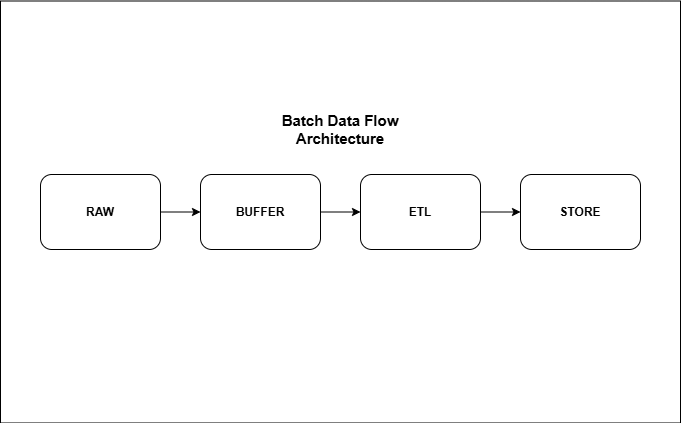

The diagram above was exported from draw.io. Its source (the exported page's mxGraphModel, read from the mxfile embedded in the PNG):
<mxGraphModel dx="1042" dy="722" grid="1" gridSize="10" guides="1" tooltips="1" connect="1" arrows="1" fold="1" page="1" pageScale="1" pageWidth="827" pageHeight="1169" math="0" shadow="0">
  <root>
    <mxCell id="0" />
    <mxCell id="1" parent="0" />
    <mxCell id="87DNcUDZsgEu40CwIOIW-10" parent="1" style="rounded=0;whiteSpace=wrap;html=1;" value="" vertex="1">
      <mxGeometry height="422" width="680" x="40" y="56.5" as="geometry" />
    </mxCell>
    <mxCell id="87DNcUDZsgEu40CwIOIW-3" edge="1" parent="1" source="87DNcUDZsgEu40CwIOIW-1" style="edgeStyle=orthogonalEdgeStyle;rounded=0;orthogonalLoop=1;jettySize=auto;html=1;" target="87DNcUDZsgEu40CwIOIW-2" value="">
      <mxGeometry relative="1" as="geometry" />
    </mxCell>
    <mxCell id="87DNcUDZsgEu40CwIOIW-1" parent="1" style="rounded=1;whiteSpace=wrap;html=1;" value="&lt;b&gt;RAW&lt;/b&gt;" vertex="1">
      <mxGeometry height="75" width="120" x="80" y="230" as="geometry" />
    </mxCell>
    <mxCell id="87DNcUDZsgEu40CwIOIW-5" edge="1" parent="1" source="87DNcUDZsgEu40CwIOIW-2" style="edgeStyle=orthogonalEdgeStyle;rounded=0;orthogonalLoop=1;jettySize=auto;html=1;" target="87DNcUDZsgEu40CwIOIW-4" value="">
      <mxGeometry relative="1" as="geometry" />
    </mxCell>
    <mxCell id="87DNcUDZsgEu40CwIOIW-2" parent="1" style="rounded=1;whiteSpace=wrap;html=1;" value="&lt;b&gt;BUFFER&lt;/b&gt;" vertex="1">
      <mxGeometry height="75" width="120" x="240" y="230" as="geometry" />
    </mxCell>
    <mxCell id="87DNcUDZsgEu40CwIOIW-7" edge="1" parent="1" source="87DNcUDZsgEu40CwIOIW-4" style="edgeStyle=orthogonalEdgeStyle;rounded=0;orthogonalLoop=1;jettySize=auto;html=1;" target="87DNcUDZsgEu40CwIOIW-6" value="">
      <mxGeometry relative="1" as="geometry" />
    </mxCell>
    <mxCell id="87DNcUDZsgEu40CwIOIW-4" parent="1" style="rounded=1;whiteSpace=wrap;html=1;" value="&lt;b&gt;ETL&lt;/b&gt;" vertex="1">
      <mxGeometry height="75" width="120" x="400" y="230" as="geometry" />
    </mxCell>
    <mxCell id="87DNcUDZsgEu40CwIOIW-6" parent="1" style="rounded=1;whiteSpace=wrap;html=1;" value="&lt;b&gt;STORE&lt;/b&gt;" vertex="1">
      <mxGeometry height="75" width="120" x="560" y="230" as="geometry" />
    </mxCell>
    <mxCell id="87DNcUDZsgEu40CwIOIW-8" parent="1" style="text;html=1;whiteSpace=wrap;strokeColor=none;fillColor=none;align=center;verticalAlign=middle;rounded=0;" value="&lt;b&gt;&lt;font style=&quot;font-size: 15px;&quot;&gt;Batch Data Flow Architecture&lt;/font&gt;&lt;/b&gt;" vertex="1">
      <mxGeometry height="30" width="160" x="300" y="170" as="geometry" />
    </mxCell>
  </root>
</mxGraphModel>